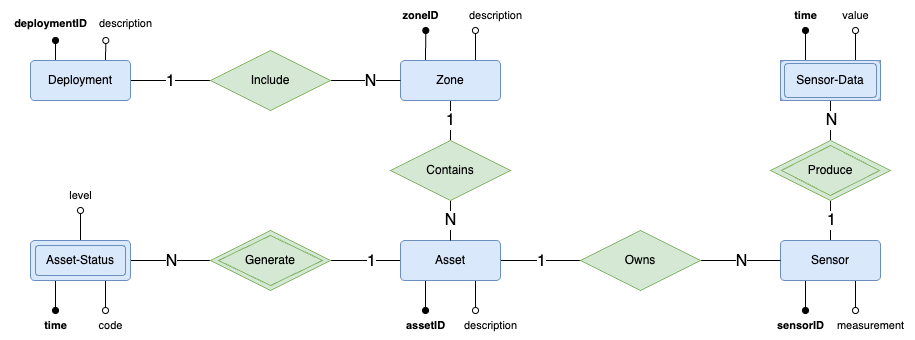

The diagram above was exported from draw.io. Its source (the exported page's mxGraphModel, read from the mxfile embedded in the PNG):
<mxGraphModel dx="1351" dy="906" grid="1" gridSize="10" guides="1" tooltips="1" connect="1" arrows="1" fold="1" page="1" pageScale="1" pageWidth="1169" pageHeight="827" math="0" shadow="0">
  <root>
    <mxCell id="0" />
    <mxCell id="1" parent="0" />
    <mxCell id="f3VOH9j8MQup2EAZ-ZHg-13" style="edgeStyle=orthogonalEdgeStyle;rounded=0;orthogonalLoop=1;jettySize=auto;html=1;endArrow=none;endFill=0;" edge="1" parent="1" source="f3VOH9j8MQup2EAZ-ZHg-1" target="f3VOH9j8MQup2EAZ-ZHg-7">
      <mxGeometry relative="1" as="geometry" />
    </mxCell>
    <mxCell id="f3VOH9j8MQup2EAZ-ZHg-35" value="1" style="edgeLabel;html=1;align=center;verticalAlign=middle;resizable=0;points=[];fontSize=16;" vertex="1" connectable="0" parent="f3VOH9j8MQup2EAZ-ZHg-13">
      <mxGeometry x="-0.275" y="2" relative="1" as="geometry">
        <mxPoint x="11" y="2" as="offset" />
      </mxGeometry>
    </mxCell>
    <mxCell id="f3VOH9j8MQup2EAZ-ZHg-24" style="edgeStyle=orthogonalEdgeStyle;rounded=0;orthogonalLoop=1;jettySize=auto;html=1;exitX=0.25;exitY=0;exitDx=0;exitDy=0;endArrow=oval;endFill=1;" edge="1" parent="1" source="f3VOH9j8MQup2EAZ-ZHg-1">
      <mxGeometry relative="1" as="geometry">
        <mxPoint x="165" y="300" as="targetPoint" />
      </mxGeometry>
    </mxCell>
    <mxCell id="f3VOH9j8MQup2EAZ-ZHg-26" style="edgeStyle=orthogonalEdgeStyle;rounded=0;orthogonalLoop=1;jettySize=auto;html=1;exitX=0.75;exitY=0;exitDx=0;exitDy=0;endArrow=oval;endFill=0;" edge="1" parent="1" source="f3VOH9j8MQup2EAZ-ZHg-1">
      <mxGeometry relative="1" as="geometry">
        <mxPoint x="215.2962962962963" y="300" as="targetPoint" />
      </mxGeometry>
    </mxCell>
    <mxCell id="f3VOH9j8MQup2EAZ-ZHg-1" value="Deployment" style="rounded=1;arcSize=10;whiteSpace=wrap;html=1;align=center;fillColor=#dae8fc;strokeColor=#6c8ebf;" vertex="1" parent="1">
      <mxGeometry x="140" y="320" width="100" height="40" as="geometry" />
    </mxCell>
    <mxCell id="f3VOH9j8MQup2EAZ-ZHg-15" value="&lt;font style=&quot;font-size: 16px;&quot;&gt;1&lt;/font&gt;" style="edgeStyle=orthogonalEdgeStyle;rounded=0;orthogonalLoop=1;jettySize=auto;html=1;entryX=0.5;entryY=0;entryDx=0;entryDy=0;endArrow=none;endFill=0;" edge="1" parent="1" source="f3VOH9j8MQup2EAZ-ZHg-2" target="f3VOH9j8MQup2EAZ-ZHg-8">
      <mxGeometry relative="1" as="geometry">
        <mxPoint as="offset" />
      </mxGeometry>
    </mxCell>
    <mxCell id="f3VOH9j8MQup2EAZ-ZHg-28" style="edgeStyle=orthogonalEdgeStyle;rounded=0;orthogonalLoop=1;jettySize=auto;html=1;exitX=0.25;exitY=0;exitDx=0;exitDy=0;endArrow=oval;endFill=1;" edge="1" parent="1" source="f3VOH9j8MQup2EAZ-ZHg-2">
      <mxGeometry relative="1" as="geometry">
        <mxPoint x="535.2962962962963" y="290" as="targetPoint" />
      </mxGeometry>
    </mxCell>
    <mxCell id="f3VOH9j8MQup2EAZ-ZHg-29" style="edgeStyle=orthogonalEdgeStyle;rounded=0;orthogonalLoop=1;jettySize=auto;html=1;exitX=0.75;exitY=0;exitDx=0;exitDy=0;endArrow=oval;endFill=0;" edge="1" parent="1" source="f3VOH9j8MQup2EAZ-ZHg-2">
      <mxGeometry relative="1" as="geometry">
        <mxPoint x="584.9259259259259" y="290" as="targetPoint" />
      </mxGeometry>
    </mxCell>
    <mxCell id="f3VOH9j8MQup2EAZ-ZHg-2" value="Zone" style="rounded=1;arcSize=10;whiteSpace=wrap;html=1;align=center;fillColor=#dae8fc;strokeColor=#6c8ebf;" vertex="1" parent="1">
      <mxGeometry x="510" y="320" width="100" height="40" as="geometry" />
    </mxCell>
    <mxCell id="f3VOH9j8MQup2EAZ-ZHg-17" style="edgeStyle=orthogonalEdgeStyle;rounded=0;orthogonalLoop=1;jettySize=auto;html=1;exitX=0;exitY=0.5;exitDx=0;exitDy=0;entryX=1;entryY=0.5;entryDx=0;entryDy=0;endArrow=none;endFill=0;" edge="1" parent="1" source="f3VOH9j8MQup2EAZ-ZHg-3" target="f3VOH9j8MQup2EAZ-ZHg-10">
      <mxGeometry relative="1" as="geometry" />
    </mxCell>
    <mxCell id="f3VOH9j8MQup2EAZ-ZHg-39" value="&lt;font style=&quot;font-size: 16px;&quot;&gt;1&lt;/font&gt;" style="edgeLabel;html=1;align=center;verticalAlign=middle;resizable=0;points=[];" vertex="1" connectable="0" parent="f3VOH9j8MQup2EAZ-ZHg-17">
      <mxGeometry x="0.0233" relative="1" as="geometry">
        <mxPoint x="6" as="offset" />
      </mxGeometry>
    </mxCell>
    <mxCell id="f3VOH9j8MQup2EAZ-ZHg-19" style="edgeStyle=orthogonalEdgeStyle;rounded=0;orthogonalLoop=1;jettySize=auto;html=1;entryX=0;entryY=0.5;entryDx=0;entryDy=0;endArrow=none;endFill=0;" edge="1" parent="1" source="f3VOH9j8MQup2EAZ-ZHg-3" target="f3VOH9j8MQup2EAZ-ZHg-9">
      <mxGeometry relative="1" as="geometry" />
    </mxCell>
    <mxCell id="f3VOH9j8MQup2EAZ-ZHg-42" value="&lt;font style=&quot;font-size: 16px;&quot;&gt;1&lt;/font&gt;" style="edgeLabel;html=1;align=center;verticalAlign=middle;resizable=0;points=[];" vertex="1" connectable="0" parent="f3VOH9j8MQup2EAZ-ZHg-19">
      <mxGeometry x="-0.2472" y="2" relative="1" as="geometry">
        <mxPoint x="10" y="2" as="offset" />
      </mxGeometry>
    </mxCell>
    <mxCell id="f3VOH9j8MQup2EAZ-ZHg-46" style="edgeStyle=orthogonalEdgeStyle;rounded=0;orthogonalLoop=1;jettySize=auto;html=1;exitX=0.25;exitY=1;exitDx=0;exitDy=0;endArrow=oval;endFill=1;" edge="1" parent="1" source="f3VOH9j8MQup2EAZ-ZHg-3">
      <mxGeometry relative="1" as="geometry">
        <mxPoint x="535" y="570" as="targetPoint" />
      </mxGeometry>
    </mxCell>
    <mxCell id="f3VOH9j8MQup2EAZ-ZHg-47" style="edgeStyle=orthogonalEdgeStyle;rounded=0;orthogonalLoop=1;jettySize=auto;html=1;exitX=0.75;exitY=1;exitDx=0;exitDy=0;endArrow=oval;endFill=0;" edge="1" parent="1" source="f3VOH9j8MQup2EAZ-ZHg-3">
      <mxGeometry relative="1" as="geometry">
        <mxPoint x="585" y="570" as="targetPoint" />
      </mxGeometry>
    </mxCell>
    <mxCell id="f3VOH9j8MQup2EAZ-ZHg-3" value="Asset" style="rounded=1;arcSize=10;whiteSpace=wrap;html=1;align=center;fillColor=#dae8fc;strokeColor=#6c8ebf;" vertex="1" parent="1">
      <mxGeometry x="510" y="500" width="100" height="40" as="geometry" />
    </mxCell>
    <mxCell id="f3VOH9j8MQup2EAZ-ZHg-22" style="edgeStyle=orthogonalEdgeStyle;rounded=0;orthogonalLoop=1;jettySize=auto;html=1;entryX=0.5;entryY=1;entryDx=0;entryDy=0;endArrow=none;endFill=0;" edge="1" parent="1" source="f3VOH9j8MQup2EAZ-ZHg-4" target="f3VOH9j8MQup2EAZ-ZHg-11">
      <mxGeometry relative="1" as="geometry" />
    </mxCell>
    <mxCell id="f3VOH9j8MQup2EAZ-ZHg-44" value="&lt;font style=&quot;font-size: 16px;&quot;&gt;1&lt;/font&gt;" style="edgeLabel;html=1;align=center;verticalAlign=middle;resizable=0;points=[];" vertex="1" connectable="0" parent="f3VOH9j8MQup2EAZ-ZHg-22">
      <mxGeometry x="0.163" y="-2" relative="1" as="geometry">
        <mxPoint x="-2" y="3" as="offset" />
      </mxGeometry>
    </mxCell>
    <mxCell id="f3VOH9j8MQup2EAZ-ZHg-52" style="edgeStyle=orthogonalEdgeStyle;rounded=0;orthogonalLoop=1;jettySize=auto;html=1;exitX=0.25;exitY=1;exitDx=0;exitDy=0;endArrow=oval;endFill=1;" edge="1" parent="1" source="f3VOH9j8MQup2EAZ-ZHg-4">
      <mxGeometry relative="1" as="geometry">
        <mxPoint x="915" y="570" as="targetPoint" />
      </mxGeometry>
    </mxCell>
    <mxCell id="f3VOH9j8MQup2EAZ-ZHg-53" style="edgeStyle=orthogonalEdgeStyle;rounded=0;orthogonalLoop=1;jettySize=auto;html=1;exitX=0.75;exitY=1;exitDx=0;exitDy=0;endArrow=oval;endFill=0;" edge="1" parent="1" source="f3VOH9j8MQup2EAZ-ZHg-4">
      <mxGeometry relative="1" as="geometry">
        <mxPoint x="965" y="570" as="targetPoint" />
      </mxGeometry>
    </mxCell>
    <mxCell id="f3VOH9j8MQup2EAZ-ZHg-4" value="Sensor" style="rounded=1;arcSize=10;whiteSpace=wrap;html=1;align=center;fillColor=#dae8fc;strokeColor=#6c8ebf;" vertex="1" parent="1">
      <mxGeometry x="890" y="500" width="100" height="40" as="geometry" />
    </mxCell>
    <mxCell id="f3VOH9j8MQup2EAZ-ZHg-63" style="edgeStyle=orthogonalEdgeStyle;rounded=0;orthogonalLoop=1;jettySize=auto;html=1;exitX=0.25;exitY=1;exitDx=0;exitDy=0;endArrow=oval;endFill=1;" edge="1" parent="1" source="f3VOH9j8MQup2EAZ-ZHg-5">
      <mxGeometry relative="1" as="geometry">
        <mxPoint x="165" y="570" as="targetPoint" />
      </mxGeometry>
    </mxCell>
    <mxCell id="f3VOH9j8MQup2EAZ-ZHg-65" style="edgeStyle=orthogonalEdgeStyle;rounded=0;orthogonalLoop=1;jettySize=auto;html=1;exitX=0.75;exitY=1;exitDx=0;exitDy=0;endArrow=oval;endFill=0;" edge="1" parent="1" source="f3VOH9j8MQup2EAZ-ZHg-5">
      <mxGeometry relative="1" as="geometry">
        <mxPoint x="215" y="570" as="targetPoint" />
      </mxGeometry>
    </mxCell>
    <mxCell id="f3VOH9j8MQup2EAZ-ZHg-69" style="edgeStyle=orthogonalEdgeStyle;rounded=0;orthogonalLoop=1;jettySize=auto;html=1;exitX=0.5;exitY=0;exitDx=0;exitDy=0;endArrow=oval;endFill=0;" edge="1" parent="1" source="f3VOH9j8MQup2EAZ-ZHg-5">
      <mxGeometry relative="1" as="geometry">
        <mxPoint x="190" y="470" as="targetPoint" />
      </mxGeometry>
    </mxCell>
    <mxCell id="f3VOH9j8MQup2EAZ-ZHg-56" style="edgeStyle=orthogonalEdgeStyle;rounded=0;orthogonalLoop=1;jettySize=auto;html=1;exitX=0.25;exitY=0;exitDx=0;exitDy=0;endArrow=oval;endFill=1;" edge="1" parent="1" source="f3VOH9j8MQup2EAZ-ZHg-6">
      <mxGeometry relative="1" as="geometry">
        <mxPoint x="915" y="290.0000000000001" as="targetPoint" />
      </mxGeometry>
    </mxCell>
    <mxCell id="f3VOH9j8MQup2EAZ-ZHg-57" style="edgeStyle=orthogonalEdgeStyle;rounded=0;orthogonalLoop=1;jettySize=auto;html=1;exitX=0.75;exitY=0;exitDx=0;exitDy=0;endArrow=oval;endFill=0;" edge="1" parent="1" source="f3VOH9j8MQup2EAZ-ZHg-6">
      <mxGeometry relative="1" as="geometry">
        <mxPoint x="965" y="290.0000000000001" as="targetPoint" />
      </mxGeometry>
    </mxCell>
    <mxCell id="f3VOH9j8MQup2EAZ-ZHg-14" style="edgeStyle=orthogonalEdgeStyle;rounded=0;orthogonalLoop=1;jettySize=auto;html=1;endArrow=none;endFill=0;" edge="1" parent="1" source="f3VOH9j8MQup2EAZ-ZHg-7" target="f3VOH9j8MQup2EAZ-ZHg-2">
      <mxGeometry relative="1" as="geometry" />
    </mxCell>
    <mxCell id="f3VOH9j8MQup2EAZ-ZHg-38" value="&lt;font style=&quot;font-size: 16px;&quot;&gt;N&lt;/font&gt;" style="edgeLabel;html=1;align=center;verticalAlign=middle;resizable=0;points=[];" vertex="1" connectable="0" parent="f3VOH9j8MQup2EAZ-ZHg-14">
      <mxGeometry x="0.5058" y="-1" relative="1" as="geometry">
        <mxPoint x="-13" y="-1" as="offset" />
      </mxGeometry>
    </mxCell>
    <mxCell id="f3VOH9j8MQup2EAZ-ZHg-7" value="Include" style="shape=rhombus;perimeter=rhombusPerimeter;whiteSpace=wrap;html=1;align=center;fillColor=#d5e8d4;strokeColor=#82b366;" vertex="1" parent="1">
      <mxGeometry x="320" y="310" width="120" height="60" as="geometry" />
    </mxCell>
    <mxCell id="f3VOH9j8MQup2EAZ-ZHg-16" value="&lt;font style=&quot;font-size: 16px;&quot;&gt;N&lt;/font&gt;" style="edgeStyle=orthogonalEdgeStyle;rounded=0;orthogonalLoop=1;jettySize=auto;html=1;exitX=0.5;exitY=1;exitDx=0;exitDy=0;entryX=0.5;entryY=0;entryDx=0;entryDy=0;endArrow=none;endFill=0;" edge="1" parent="1" source="f3VOH9j8MQup2EAZ-ZHg-8" target="f3VOH9j8MQup2EAZ-ZHg-3">
      <mxGeometry relative="1" as="geometry" />
    </mxCell>
    <mxCell id="f3VOH9j8MQup2EAZ-ZHg-8" value="Contains" style="shape=rhombus;perimeter=rhombusPerimeter;whiteSpace=wrap;html=1;align=center;fillColor=#d5e8d4;strokeColor=#82b366;" vertex="1" parent="1">
      <mxGeometry x="500" y="400" width="120" height="60" as="geometry" />
    </mxCell>
    <mxCell id="f3VOH9j8MQup2EAZ-ZHg-20" style="edgeStyle=orthogonalEdgeStyle;rounded=0;orthogonalLoop=1;jettySize=auto;html=1;entryX=0;entryY=0.5;entryDx=0;entryDy=0;endArrow=none;endFill=0;" edge="1" parent="1" source="f3VOH9j8MQup2EAZ-ZHg-9" target="f3VOH9j8MQup2EAZ-ZHg-4">
      <mxGeometry relative="1" as="geometry" />
    </mxCell>
    <mxCell id="f3VOH9j8MQup2EAZ-ZHg-43" value="&lt;font style=&quot;font-size: 16px;&quot;&gt;N&lt;/font&gt;" style="edgeLabel;html=1;align=center;verticalAlign=middle;resizable=0;points=[];" vertex="1" connectable="0" parent="f3VOH9j8MQup2EAZ-ZHg-20">
      <mxGeometry x="0.0306" y="1" relative="1" as="geometry">
        <mxPoint x="-1" y="1" as="offset" />
      </mxGeometry>
    </mxCell>
    <mxCell id="f3VOH9j8MQup2EAZ-ZHg-9" value="Owns" style="shape=rhombus;perimeter=rhombusPerimeter;whiteSpace=wrap;html=1;align=center;fillColor=#d5e8d4;strokeColor=#82b366;" vertex="1" parent="1">
      <mxGeometry x="690" y="490" width="120" height="60" as="geometry" />
    </mxCell>
    <mxCell id="f3VOH9j8MQup2EAZ-ZHg-18" style="edgeStyle=orthogonalEdgeStyle;rounded=0;orthogonalLoop=1;jettySize=auto;html=1;exitX=0;exitY=0.5;exitDx=0;exitDy=0;endArrow=none;endFill=0;" edge="1" parent="1" source="f3VOH9j8MQup2EAZ-ZHg-10" target="f3VOH9j8MQup2EAZ-ZHg-5">
      <mxGeometry relative="1" as="geometry" />
    </mxCell>
    <mxCell id="f3VOH9j8MQup2EAZ-ZHg-40" value="&lt;font style=&quot;font-size: 16px;&quot;&gt;N&lt;/font&gt;" style="edgeLabel;html=1;align=center;verticalAlign=middle;resizable=0;points=[];" vertex="1" connectable="0" parent="f3VOH9j8MQup2EAZ-ZHg-18">
      <mxGeometry x="-0.0213" y="-1" relative="1" as="geometry">
        <mxPoint x="-1" y="1" as="offset" />
      </mxGeometry>
    </mxCell>
    <mxCell id="f3VOH9j8MQup2EAZ-ZHg-23" style="edgeStyle=orthogonalEdgeStyle;rounded=0;orthogonalLoop=1;jettySize=auto;html=1;endArrow=none;endFill=0;" edge="1" parent="1" source="f3VOH9j8MQup2EAZ-ZHg-11" target="f3VOH9j8MQup2EAZ-ZHg-6">
      <mxGeometry relative="1" as="geometry" />
    </mxCell>
    <mxCell id="f3VOH9j8MQup2EAZ-ZHg-45" value="&lt;font style=&quot;font-size: 16px;&quot;&gt;N&lt;/font&gt;" style="edgeLabel;html=1;align=center;verticalAlign=middle;resizable=0;points=[];" vertex="1" connectable="0" parent="f3VOH9j8MQup2EAZ-ZHg-23">
      <mxGeometry x="0.163" y="1" relative="1" as="geometry">
        <mxPoint x="1" y="3" as="offset" />
      </mxGeometry>
    </mxCell>
    <mxCell id="f3VOH9j8MQup2EAZ-ZHg-25" value="&lt;font style=&quot;font-size: 11px;&quot;&gt;&lt;b&gt;deploymentID&lt;/b&gt;&lt;/font&gt;" style="text;html=1;align=center;verticalAlign=middle;resizable=0;points=[];autosize=1;strokeColor=none;fillColor=none;" vertex="1" parent="1">
      <mxGeometry x="110" y="268" width="100" height="30" as="geometry" />
    </mxCell>
    <mxCell id="f3VOH9j8MQup2EAZ-ZHg-27" value="&lt;font style=&quot;font-size: 11px;&quot;&gt;description&lt;/font&gt;" style="text;html=1;align=center;verticalAlign=middle;resizable=0;points=[];autosize=1;strokeColor=none;fillColor=none;" vertex="1" parent="1">
      <mxGeometry x="195" y="268" width="80" height="30" as="geometry" />
    </mxCell>
    <mxCell id="f3VOH9j8MQup2EAZ-ZHg-31" value="&lt;font style=&quot;font-size: 11px;&quot;&gt;&lt;b&gt;zoneID&lt;/b&gt;&lt;/font&gt;" style="text;html=1;align=center;verticalAlign=middle;resizable=0;points=[];autosize=1;strokeColor=none;fillColor=none;" vertex="1" parent="1">
      <mxGeometry x="500" y="260" width="60" height="30" as="geometry" />
    </mxCell>
    <mxCell id="f3VOH9j8MQup2EAZ-ZHg-32" value="&lt;font style=&quot;font-size: 11px;&quot;&gt;description&lt;/font&gt;" style="text;html=1;align=center;verticalAlign=middle;resizable=0;points=[];autosize=1;strokeColor=none;fillColor=none;" vertex="1" parent="1">
      <mxGeometry x="565" y="260" width="80" height="30" as="geometry" />
    </mxCell>
    <mxCell id="f3VOH9j8MQup2EAZ-ZHg-48" value="&lt;font style=&quot;font-size: 11px;&quot;&gt;&lt;b&gt;assetID&lt;/b&gt;&lt;/font&gt;" style="text;html=1;align=center;verticalAlign=middle;resizable=0;points=[];autosize=1;strokeColor=none;fillColor=none;" vertex="1" parent="1">
      <mxGeometry x="505" y="570" width="60" height="30" as="geometry" />
    </mxCell>
    <mxCell id="f3VOH9j8MQup2EAZ-ZHg-49" value="&lt;font style=&quot;font-size: 11px;&quot;&gt;description&lt;/font&gt;" style="text;html=1;align=center;verticalAlign=middle;resizable=0;points=[];autosize=1;strokeColor=none;fillColor=none;" vertex="1" parent="1">
      <mxGeometry x="560" y="570" width="80" height="30" as="geometry" />
    </mxCell>
    <mxCell id="f3VOH9j8MQup2EAZ-ZHg-54" value="&lt;font style=&quot;font-size: 11px;&quot;&gt;measurement&lt;/font&gt;" style="text;html=1;align=center;verticalAlign=middle;resizable=0;points=[];autosize=1;strokeColor=none;fillColor=none;" vertex="1" parent="1">
      <mxGeometry x="935" y="570" width="90" height="30" as="geometry" />
    </mxCell>
    <mxCell id="f3VOH9j8MQup2EAZ-ZHg-55" value="&lt;font style=&quot;font-size: 11px;&quot;&gt;&lt;b&gt;sensorID&lt;/b&gt;&lt;/font&gt;" style="text;html=1;align=center;verticalAlign=middle;resizable=0;points=[];autosize=1;strokeColor=none;fillColor=none;" vertex="1" parent="1">
      <mxGeometry x="875" y="570" width="70" height="30" as="geometry" />
    </mxCell>
    <mxCell id="f3VOH9j8MQup2EAZ-ZHg-58" value="&lt;font style=&quot;font-size: 11px;&quot;&gt;value&lt;/font&gt;" style="text;html=1;align=center;verticalAlign=middle;resizable=0;points=[];autosize=1;strokeColor=none;fillColor=none;" vertex="1" parent="1">
      <mxGeometry x="940" y="260" width="50" height="30" as="geometry" />
    </mxCell>
    <mxCell id="f3VOH9j8MQup2EAZ-ZHg-59" value="&lt;font style=&quot;font-size: 11px;&quot;&gt;&lt;b&gt;time&lt;/b&gt;&lt;/font&gt;" style="text;html=1;align=center;verticalAlign=middle;resizable=0;points=[];autosize=1;strokeColor=none;fillColor=none;" vertex="1" parent="1">
      <mxGeometry x="890" y="260" width="50" height="30" as="geometry" />
    </mxCell>
    <mxCell id="f3VOH9j8MQup2EAZ-ZHg-67" value="&lt;font style=&quot;font-size: 11px;&quot;&gt;&lt;b&gt;time&lt;/b&gt;&lt;/font&gt;" style="text;html=1;align=center;verticalAlign=middle;resizable=0;points=[];autosize=1;strokeColor=none;fillColor=none;" vertex="1" parent="1">
      <mxGeometry x="140" y="570" width="50" height="30" as="geometry" />
    </mxCell>
    <mxCell id="f3VOH9j8MQup2EAZ-ZHg-68" value="&lt;font style=&quot;font-size: 11px;&quot;&gt;code&lt;/font&gt;" style="text;html=1;align=center;verticalAlign=middle;resizable=0;points=[];autosize=1;strokeColor=none;fillColor=none;" vertex="1" parent="1">
      <mxGeometry x="195" y="570" width="50" height="30" as="geometry" />
    </mxCell>
    <mxCell id="f3VOH9j8MQup2EAZ-ZHg-70" value="&lt;font style=&quot;font-size: 11px;&quot;&gt;level&lt;/font&gt;" style="text;html=1;align=center;verticalAlign=middle;resizable=0;points=[];autosize=1;strokeColor=none;fillColor=none;" vertex="1" parent="1">
      <mxGeometry x="165" y="440" width="50" height="30" as="geometry" />
    </mxCell>
    <mxCell id="f3VOH9j8MQup2EAZ-ZHg-73" value="" style="group" vertex="1" connectable="0" parent="1">
      <mxGeometry x="320" y="490" width="120" height="60" as="geometry" />
    </mxCell>
    <mxCell id="f3VOH9j8MQup2EAZ-ZHg-10" value="Generate" style="shape=rhombus;perimeter=rhombusPerimeter;whiteSpace=wrap;html=1;align=center;fillColor=#d5e8d4;strokeColor=#82b366;" vertex="1" parent="f3VOH9j8MQup2EAZ-ZHg-73">
      <mxGeometry width="120" height="60" as="geometry" />
    </mxCell>
    <mxCell id="f3VOH9j8MQup2EAZ-ZHg-71" value="Generate" style="shape=rhombus;perimeter=rhombusPerimeter;whiteSpace=wrap;html=1;align=center;fillColor=#d5e8d4;strokeColor=#82b366;" vertex="1" parent="f3VOH9j8MQup2EAZ-ZHg-73">
      <mxGeometry x="8" y="5" width="104" height="50" as="geometry" />
    </mxCell>
    <mxCell id="f3VOH9j8MQup2EAZ-ZHg-74" value="" style="group;" vertex="1" connectable="0" parent="1">
      <mxGeometry x="140" y="500" width="100" height="40" as="geometry" />
    </mxCell>
    <mxCell id="f3VOH9j8MQup2EAZ-ZHg-5" value="Asset-Status" style="rounded=1;arcSize=10;whiteSpace=wrap;html=1;align=center;fillColor=#dae8fc;strokeColor=#6c8ebf;" vertex="1" parent="f3VOH9j8MQup2EAZ-ZHg-74">
      <mxGeometry width="100" height="40" as="geometry" />
    </mxCell>
    <mxCell id="f3VOH9j8MQup2EAZ-ZHg-72" value="Asset-Status" style="rounded=1;arcSize=10;whiteSpace=wrap;html=1;align=center;fillColor=#dae8fc;strokeColor=#6c8ebf;" vertex="1" parent="f3VOH9j8MQup2EAZ-ZHg-74">
      <mxGeometry x="5" y="5" width="90" height="30" as="geometry" />
    </mxCell>
    <mxCell id="f3VOH9j8MQup2EAZ-ZHg-76" value="" style="group;fillColor=#dae8fc;strokeColor=#6c8ebf;" vertex="1" connectable="0" parent="1">
      <mxGeometry x="890" y="320" width="100" height="40" as="geometry" />
    </mxCell>
    <mxCell id="f3VOH9j8MQup2EAZ-ZHg-6" value="Sensor-Data" style="rounded=1;arcSize=10;whiteSpace=wrap;html=1;align=center;fillColor=#dae8fc;strokeColor=#6c8ebf;" vertex="1" parent="f3VOH9j8MQup2EAZ-ZHg-76">
      <mxGeometry width="100" height="40" as="geometry" />
    </mxCell>
    <mxCell id="f3VOH9j8MQup2EAZ-ZHg-75" value="Sensor-Data" style="rounded=1;arcSize=10;whiteSpace=wrap;html=1;align=center;fillColor=#dae8fc;strokeColor=#6c8ebf;" vertex="1" parent="f3VOH9j8MQup2EAZ-ZHg-76">
      <mxGeometry x="4" y="3" width="92" height="34" as="geometry" />
    </mxCell>
    <mxCell id="f3VOH9j8MQup2EAZ-ZHg-77" value="" style="group" vertex="1" connectable="0" parent="1">
      <mxGeometry x="880" y="400" width="120" height="60" as="geometry" />
    </mxCell>
    <mxCell id="f3VOH9j8MQup2EAZ-ZHg-11" value="Produce" style="shape=rhombus;perimeter=rhombusPerimeter;whiteSpace=wrap;html=1;align=center;fillColor=#d5e8d4;strokeColor=#82b366;" vertex="1" parent="f3VOH9j8MQup2EAZ-ZHg-77">
      <mxGeometry width="120" height="60" as="geometry" />
    </mxCell>
    <mxCell id="f3VOH9j8MQup2EAZ-ZHg-62" value="Produce" style="shape=rhombus;perimeter=rhombusPerimeter;whiteSpace=wrap;html=1;align=center;fillColor=#d5e8d4;strokeColor=#82b366;" vertex="1" parent="f3VOH9j8MQup2EAZ-ZHg-77">
      <mxGeometry x="11" y="5" width="98" height="50" as="geometry" />
    </mxCell>
  </root>
</mxGraphModel>